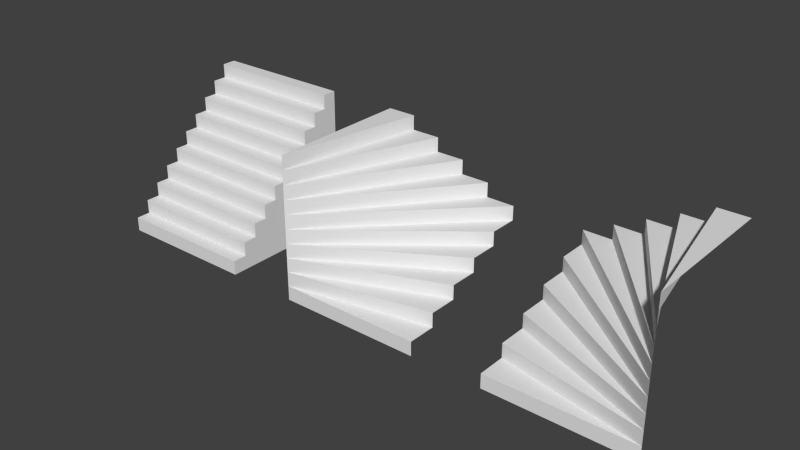 # Source: stairs_solid.blend  (saved by Blender 2.68.0; exported with 4.5.12 LTS)
import bpy
from mathutils import Matrix  # noqa: F401  (used for matrix-valued properties, if any)

bpy.ops.wm.read_factory_settings(use_empty=True)
scene = bpy.context.scene
scene.name = 'Scene'

# ---- collections
col_collection_1 = bpy.data.collections.new('Collection 1'); scene.collection.children.link(col_collection_1)

# ---- world
world_world = bpy.data.worlds.new('World'); scene.world = world_world
world_world.color = (0.05088, 0.05088, 0.05088)
world_world.use_sun_shadow = False
world_world.sun_shadow_jitter_overblur = 0.0
world_world.cycles.sampling_method = 'MANUAL'
world_world.cycles.sample_map_resolution = 256

# ---- meshes
me_cube_004 = bpy.data.meshes.new('Cube.004')
me_cube_004.from_pydata([(0.0, 0.0, 0.0), (2.0, 0.2, 1.51e-08), (2.0, 0.2, 1.51e-08), (0.0, 0.2, -0.4), (0.0, 0.2, 1.51e-08), (2.0, 0.4, 3.02e-08), (2.0, 0.4, 3.02e-08), (0.0, 0.4, -0.8), (0.0, 0.4, -0.4), (2.0, 0.6, 4.53e-08), (2.0, 0.6, 4.53e-08), (0.0, 0.6, -1.2), (0.0, 0.6, -0.8), (2.0, 0.8, 6.04e-08), (2.0, 0.8, 6.04e-08), (0.0, 0.8, -1.2), (0.0, 0.8, -1.6), (2.0, 1.0, 7.55e-08), (2.0, 1.0, 7.55e-08), (0.0, 1.0, -1.6), (2.0, 1.2, 9.06e-08), (0.0, 1.0, -2.0), (2.0, 1.2, 9.06e-08), (0.4, 1.2, -2.0), (0.0, 1.2, -2.0), (2.0, 1.4, 1.057e-07), (2.0, 0.0, 0.0), (0.4, 1.4, -2.0), (0.8, 1.4, -2.0), (2.0, 1.4, 1.057e-07), (2.0, 1.6, 1.208e-07), (2.0, 1.6, 1.208e-07), (0.8, 1.6, -2.0), (1.2, 1.6, -2.0), (2.0, 1.8, 1.359e-07), (2.0, 1.8, 1.359e-07), (1.6, 1.8, -2.0), (1.2, 1.8, -2.0), (2.0, 2.0, 1.51e-07), (2.0, 2.0, 1.51e-07), (2.0, 2.0, -2.0), (1.6, 2.0, -2.0)], [], [(12, 9, 10, 11), (8, 5, 6, 7), (4, 1, 2, 3), (32, 28, 29, 30), (4, 0, 26, 1), (37, 34, 35, 36), (41, 38, 39, 40), (27, 23, 20, 25), (24, 21, 18, 22), (27, 25, 29, 28), (32, 30, 31, 33), (19, 17, 18, 21), (19, 16, 14, 17), (15, 13, 14, 16), (15, 11, 10, 13), (8, 3, 2, 5), (12, 7, 6, 9), (24, 22, 20, 23), (37, 33, 31, 34), (41, 36, 35, 38)])
me_cube_004.use_remesh_preserve_volume = False
me_cube_004.use_remesh_preserve_attributes = False
me_cube_004.use_mirror_vertex_groups = False
me_cube_004.update()
me_cube_003 = bpy.data.meshes.new('Cube.003')
me_cube_003.from_pydata([(2.0, 0.0, 0.0), (0.0, 0.2, 1.51e-08), (0.0, 0.2, 1.51e-08), (2.0, 0.2, -0.4), (2.0, 0.2, 1.51e-08), (0.0, 0.4, 3.02e-08), (0.0, 0.4, 3.02e-08), (2.0, 0.4, -0.8), (2.0, 0.4, -0.4), (0.0, 0.6, 4.53e-08), (0.0, 0.6, 4.53e-08), (2.0, 0.6, -1.2), (2.0, 0.6, -0.8), (0.0, 0.8, 6.04e-08), (0.0, 0.8, 6.04e-08), (2.0, 0.8, -1.2), (2.0, 0.8, -1.6), (0.0, 1.0, 7.55e-08), (0.0, 1.0, 7.55e-08), (2.0, 1.0, -1.6), (0.0, 1.2, 9.06e-08), (2.0, 1.0, -2.0), (0.0, 1.2, 9.06e-08), (1.6, 1.2, -2.0), (2.0, 1.2, -2.0), (0.0, 1.4, 1.057e-07), (0.0, 0.0, 0.0), (1.6, 1.4, -2.0), (1.2, 1.4, -2.0), (0.0, 1.4, 1.057e-07), (0.0, 1.6, 1.208e-07), (0.0, 1.6, 1.208e-07), (1.2, 1.6, -2.0), (0.8, 1.6, -2.0), (0.0, 1.8, 1.359e-07), (0.0, 1.8, 1.359e-07), (0.4, 1.8, -2.0), (0.8, 1.8, -2.0), (0.0, 2.0, 1.51e-07), (0.0, 2.0, 1.51e-07), (0.0, 2.0, -2.0), (0.4, 2.0, -2.0)], [], [(12, 11, 10, 9), (8, 7, 6, 5), (4, 3, 2, 1), (32, 30, 29, 28), (4, 1, 26, 0), (37, 36, 35, 34), (41, 40, 39, 38), (27, 25, 20, 23), (24, 22, 18, 21), (27, 28, 29, 25), (32, 33, 31, 30), (19, 21, 18, 17), (19, 17, 14, 16), (15, 16, 14, 13), (15, 13, 10, 11), (8, 5, 2, 3), (12, 9, 6, 7), (24, 23, 20, 22), (37, 34, 31, 33), (41, 38, 35, 36)])
me_cube_003.use_remesh_preserve_volume = False
me_cube_003.use_remesh_preserve_attributes = False
me_cube_003.use_mirror_vertex_groups = False
me_cube_003.update()
me_cube_001 = bpy.data.meshes.new('Cube.001')
me_cube_001.from_pydata([(2.0, 0.0, 0.0), (0.0, 0.2, 1.51e-08), (0.0, 0.2, -0.2), (2.0, 0.2, -0.2), (2.0, 0.2, 1.51e-08), (0.0, 0.4, -0.2), (0.0, 0.4, -0.4), (2.0, 0.4, -0.4), (2.0, 0.4, -0.2), (0.0, 0.6, -0.4), (0.0, 0.6, -0.6), (2.0, 0.6, -0.6), (2.0, 0.6, -0.4), (0.0, 0.8, -0.6), (0.0, 0.8, -0.8), (2.0, 0.8, -0.6), (2.0, 0.8, -0.8), (0.0, 1.0, -0.8), (0.0, 1.0, -1.0), (2.0, 1.0, -0.8), (0.0, 1.2, -1.2), (2.0, 1.0, -1.0), (0.0, 1.2, -1.0), (2.0, 1.2, -1.2), (2.0, 1.2, -1.0), (0.0, 1.4, -1.2), (0.0, -2.25e-15, 2.98e-08), (2.0, 1.4, -1.2), (2.0, 1.4, -1.4), (0.0, 1.4, -1.4), (0.0, 1.6, -1.4), (0.0, 1.6, -1.6), (2.0, 1.6, -1.4), (2.0, 1.6, -1.6), (0.0, 1.8, -1.6), (0.0, 1.8, -1.8), (2.0, 1.8, -1.8), (2.0, 1.8, -1.6), (0.0, 2.0, -1.8), (0.0, 2.0, -2.0), (2.0, 2.0, -2.0), (2.0, 2.0, -1.8), (0.0, 1.8, -2.0), (2.0, 1.8, -2.0), (0.0, 1.6, -2.0), (2.0, 1.6, -2.0), (0.0, 1.4, -2.0), (2.0, 1.4, -2.0), (0.0, 1.2, -2.0), (2.0, 1.2, -2.0), (0.0, 1.0, -2.0), (2.0, 1.0, -2.0), (0.0, 0.8, -2.0), (2.0, 0.8, -2.0), (0.0, 0.6, -2.0), (2.0, 0.6, -2.0), (0.0, 0.4, -2.0), (2.0, 0.4, -2.0), (0.0, 0.2, -2.0), (2.0, 0.2, -2.0), (0.0, 2.98e-08, -2.0), (2.0, 2.98e-08, -2.0)], [], [(12, 11, 10, 9), (8, 7, 6, 5), (4, 3, 2, 1), (32, 30, 29, 28), (4, 1, 26, 0), (37, 36, 35, 34), (41, 40, 39, 38), (27, 25, 20, 23), (24, 22, 18, 21), (27, 28, 29, 25), (32, 33, 31, 30), (19, 21, 18, 17), (19, 17, 14, 16), (15, 16, 14, 13), (15, 13, 10, 11), (8, 5, 2, 3), (12, 9, 6, 7), (24, 23, 20, 22), (37, 34, 31, 33), (41, 38, 35, 36), (39, 40, 43, 42), (42, 43, 45, 44), (44, 45, 47, 46), (46, 47, 49, 48), (48, 49, 51, 50), (50, 51, 53, 52), (52, 53, 55, 54), (54, 55, 57, 56), (56, 57, 59, 58), (58, 59, 61, 60), (47, 28, 27, 23, 49), (33, 32, 28, 47, 45), (49, 23, 24, 21, 51), (21, 19, 16, 53, 51), (53, 16, 15, 11, 55), (55, 11, 12, 7, 57), (57, 7, 8, 3, 59), (59, 3, 4, 0, 61), (26, 1, 2, 58, 60), (35, 38, 39, 42), (2, 5, 6, 56, 58), (43, 40, 41, 36), (31, 34, 35, 42, 44), (46, 29, 30, 31, 44), (48, 20, 25, 29, 46), (50, 18, 22, 20, 48), (14, 17, 18, 50, 52), (10, 13, 14, 52, 54), (6, 9, 10, 54, 56), (60, 61, 0, 26), (36, 37, 33, 45, 43)])
_uv = me_cube_001.uv_layers.new(name='UVMap')
_uv.uv.foreach_set('vector', [0.7172, 0.001979, 0.8166, 0.001979, 0.8166, 0.9957, 0.7172, 0.9957, 0.7169, 0.001979, 0.8163, 0.001979, 0.8163, 0.9957, 0.7169, 0.9957, 0.7175, 0.00198, 0.8169, 0.00198, 0.8169, 0.9957, 0.7175, 0.9957, 0.8969, 0.003146, 0.8969, 0.9969, 0.7975, 0.9969, 0.7975, 0.003146, 0.3969, 0.003146, 0.3969, 0.9969, 0.2975, 0.9969, 0.2975, 0.003146, 0.7099, -0.003981, 0.8093, -0.003981, 0.8093, 0.9897, 0.7099, 0.9897, 0.7156, 0.001979, 0.8149, 0.001979, 0.8149, 0.9957, 0.7156, 0.9957, 0.7969, 0.003146, 0.7969, 0.9969, 0.6975, 0.9969, 0.6975, 0.003146, 0.1982, 0.006126, 0.1982, 0.9998, 0.09881, 0.9998, 0.09881, 0.006126, 0.7195, -0.001001, 0.8189, -0.001001, 0.8189, 0.9927, 0.7195, 0.9927, 0.7089, -0.001, 0.8083, -0.001, 0.8083, 0.9927, 0.7089, 0.9927, 0.7169, 0.00496, 0.8162, 0.00496, 0.8162, 0.9987, 0.7169, 0.9987, 0.9015, 0.003146, 0.9015, 0.9969, 0.8021, 0.9969, 0.8021, 0.003146, 0.7122, 0.00496, 0.8116, 0.00496, 0.8116, 0.9987, 0.7122, 0.9987, 0.2969, 0.003146, 0.2969, 0.9969, 0.1975, 0.9969, 0.1975, 0.003146, 0.3955, -0.002815, 0.3955, 0.9909, 0.2962, 0.9909, 0.2962, -0.002815, 0.1969, 0.003146, 0.1969, 0.9969, 0.09748, 0.9969, 0.09748, 0.003146, 0.7132, -0.003981, 0.8126, -0.003981, 0.8126, 0.9897, 0.7132, 0.9897, 0.6969, 0.003146, 0.6969, 0.9969, 0.5975, 0.9969, 0.5975, 0.003146, 0.7041, 0.0001649, 0.7041, 0.9939, 0.6048, 0.9939, 0.6048, 0.0001649, 0.9999, 9.998e-05, 0.9999, 0.9999, 0.8999, 0.9999, 0.8999, 0.0001, 0.8999, 0.0001, 0.8999, 0.9999, 0.7999, 0.9999, 0.7999, 0.0001001, 0.7999, 0.0001001, 0.7999, 0.9999, 0.7, 0.9999, 0.7, 0.0001001, 0.7, 0.0001001, 0.7, 0.9999, 0.6, 0.9999, 0.6, 0.0001001, 0.6, 0.0001001, 0.6, 0.9999, 0.5, 0.9999, 0.5, 0.0001001, 0.5, 0.0001001, 0.5, 0.9999, 0.4, 0.9999, 0.4, 0.0001001, 0.4, 0.0001001, 0.4, 0.9999, 0.3, 0.9999, 0.3, 0.0001, 0.3, 0.0001, 0.3, 0.9999, 0.2001, 0.9999, 0.2001, 0.0001, 0.2001, 0.0001, 0.2001, 0.9999, 0.1001, 0.9999, 0.1001, 0.0001001, 0.1001, 0.0001001, 0.1001, 0.9999, 0.0001011, 0.9999, 9.998e-05, 0.0001002, 0.6992, 0.003555, 0.6992, 0.302, 0.6992, 0.4015, 0.5997, 0.4015, 0.5997, 0.003555, 0.7986, 0.2025, 0.7986, 0.302, 0.6992, 0.302, 0.6992, 0.003555, 0.7986, 0.003555, 0.5997, 0.003555, 0.5997, 0.4015, 0.5997, 0.501, 0.5002, 0.501, 0.5002, 0.003555, 0.5002, 0.501, 0.5002, 0.6005, 0.4007, 0.6005, 0.4007, 0.003555, 0.5002, 0.003555, 0.4007, 0.003555, 0.4007, 0.6005, 0.4007, 0.7, 0.3012, 0.7, 0.3012, 0.003555, 0.3012, 0.003555, 0.3012, 0.7, 0.3012, 0.7994, 0.2017, 0.7994, 0.2017, 0.003555, 0.2017, 0.003555, 0.2017, 0.7994, 0.2017, 0.8989, 0.1022, 0.8989, 0.1022, 0.003555, 0.1022, 0.003555, 0.1022, 0.8989, 0.1022, 0.9984, 0.002756, 0.9984, 0.002756, 0.003555, 0.9996, 0.9858, 0.9008, 0.9858, 0.9008, 0.8871, 0.9008, -0.001751, 0.9996, -0.001751, 0.1107, 0.09701, 0.01197, 0.09701, 0.01197, -0.001751, 0.1107, -0.001751, 0.9008, 0.8871, 0.8021, 0.8871, 0.8021, 0.7883, 0.8021, -0.001751, 0.9008, -0.001751, 0.8981, 0.003555, 0.9976, 0.003555, 0.9976, 0.103, 0.8981, 0.103, 0.2095, 0.1958, 0.1107, 0.1958, 0.1107, 0.09701, 0.1107, -0.001751, 0.2095, -0.001751, 0.3083, -0.001751, 0.3083, 0.2945, 0.2095, 0.2945, 0.2095, 0.1958, 0.2095, -0.001751, 0.407, -0.001751, 0.407, 0.3933, 0.3083, 0.3933, 0.3083, 0.2945, 0.3083, -0.001751, 0.5058, -0.001751, 0.5058, 0.492, 0.407, 0.492, 0.407, 0.3933, 0.407, -0.001751, 0.6045, 0.5908, 0.5058, 0.5908, 0.5058, 0.492, 0.5058, -0.001751, 0.6045, -0.001751, 0.7033, 0.6896, 0.6045, 0.6896, 0.6045, 0.5908, 0.6045, -0.001751, 0.7033, -0.001751, 0.8021, 0.7883, 0.7033, 0.7883, 0.7033, 0.6896, 0.7033, -0.001751, 0.8021, -0.001751, 0.696, 0.9435, 0.3052, 0.9447, 0.304, 0.5539, 0.6948, 0.5527, 0.8981, 0.103, 0.8981, 0.2025, 0.7986, 0.2025, 0.7986, 0.003555, 0.8981, 0.003555])
me_cube_001.use_remesh_preserve_volume = False
me_cube_001.use_remesh_preserve_attributes = False
me_cube_001.use_mirror_vertex_groups = False
me_cube_001.update()

# ---- objects
ob_stairs_solid_turn_270 = bpy.data.objects.new('stairs_solid_turn_270', me_cube_004)
ob_stairs_solid_turn_90 = bpy.data.objects.new('stairs_solid_turn_90', me_cube_003)
ob_shape_stairs_straight = bpy.data.objects.new('shape_stairs_straight', me_cube_001)

# ---- transforms, parenting, visibility, modifiers, constraints
ob_stairs_solid_turn_270.location = (6.0, 0.0, 0.0)
ob_stairs_solid_turn_270.rotation_euler = (1.571, -0.0, 0.0)
ob_stairs_solid_turn_270.lineart.crease_threshold = 0.0
ob_stairs_solid_turn_90.location = (3.0, 0.0, 0.0)
ob_stairs_solid_turn_90.rotation_euler = (1.571, -0.0, 0.0)
ob_stairs_solid_turn_90.lineart.crease_threshold = 0.0
ob_shape_stairs_straight.location = (0.0, 0.0, 0.0)
ob_shape_stairs_straight.rotation_euler = (1.571, -0.0, 0.0)
ob_shape_stairs_straight.lineart.crease_threshold = 0.0

# ---- collection membership
col_collection_1.objects.link(ob_stairs_solid_turn_270)
col_collection_1.objects.link(ob_stairs_solid_turn_90)
col_collection_1.objects.link(ob_shape_stairs_straight)

# ---- scene / render settings (as saved in the file)
scene.frame_start = 1; scene.frame_end = 250; scene.frame_set(1)
scene.render.engine = 'BLENDER_EEVEE_NEXT'
scene.render.image_settings.color_mode = 'RGB'
scene.render.image_settings.compression = 90
scene.render.resolution_percentage = 50
scene.render.dither_intensity = 0.0
scene.cycles.use_denoising = False
scene.cycles.samples = 10
scene.cycles.sampling_pattern = 'TABULATED_SOBOL'
scene.cycles.light_sampling_threshold = 0.0
scene.cycles.use_adaptive_sampling = False
scene.cycles.use_light_tree = False
scene.cycles.blur_glossy = 0.0
scene.cycles.volume_bounces = 1
scene.cycles.pixel_filter_type = 'GAUSSIAN'
scene.cycles.sample_clamp_indirect = 0.0
scene.view_settings.view_transform = 'Standard'
bpy.context.view_layer.update()

# ---- added for rendering (the .blend has no active camera and no usable light): camera, sun
cam_auto = bpy.data.cameras.new('AutoCamera')
cam_auto.lens = 50.0
cam_auto.sensor_width = 36.0
cam_auto.clip_end = 1000.0
ob_auto_camera = bpy.data.objects.new('AutoCamera', cam_auto)
scene.collection.objects.link(ob_auto_camera)
ob_auto_camera.location = (11.8508, -8.42095, 7.28063)
ob_auto_camera.rotation_euler = (1.09748, -7.21219e-08, 0.694738)
scene.camera = ob_auto_camera
light_auto_sun = bpy.data.lights.new('AutoSun', 'SUN')
light_auto_sun.energy = 3.0
light_auto_sun.angle = 0.0523599
ob_auto_sun = bpy.data.objects.new('AutoSun', light_auto_sun)
scene.collection.objects.link(ob_auto_sun)
ob_auto_sun.rotation_euler = (0.872665, 0.174533, 0.523599)
bpy.context.view_layer.update()
